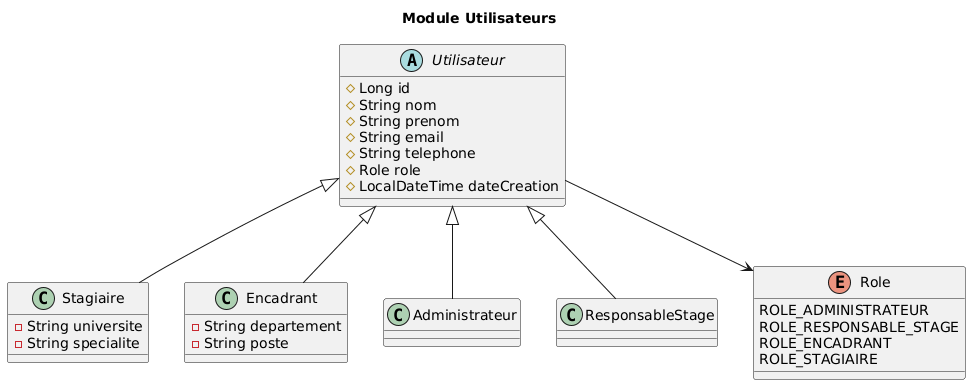

The diagram above was rendered by PlantUML. Its source (embedded in the PNG):
@startuml
title Module Utilisateurs

abstract class Utilisateur {
    # Long id
    # String nom
    # String prenom
    # String email
    # String telephone
    # Role role
    # LocalDateTime dateCreation
}

class Stagiaire {
    - String universite
    - String specialite
}

class Encadrant {
    - String departement
    - String poste
}

class Administrateur
class ResponsableStage

Utilisateur <|-- Stagiaire
Utilisateur <|-- Encadrant
Utilisateur <|-- Administrateur
Utilisateur <|-- ResponsableStage

enum Role {
    ROLE_ADMINISTRATEUR
    ROLE_RESPONSABLE_STAGE
    ROLE_ENCADRANT
    ROLE_STAGIAIRE
}

Utilisateur --> Role
@enduml